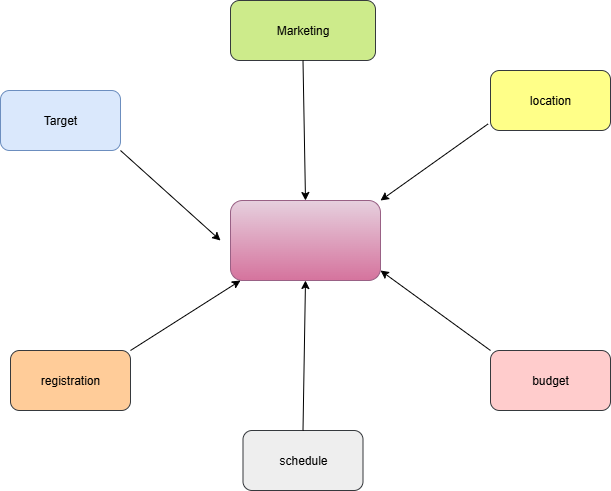

The diagram above was exported from draw.io. Its source (the exported page's mxGraphModel, read from the mxfile embedded in the PNG):
<mxGraphModel dx="1226" dy="661" grid="1" gridSize="10" guides="1" tooltips="1" connect="1" arrows="1" fold="1" page="1" pageScale="1" pageWidth="827" pageHeight="1169" math="0" shadow="0">
  <root>
    <mxCell id="0" />
    <mxCell id="1" parent="0" />
    <mxCell id="sN8AuYjK06TwRxL9xh93-1" value="" style="rounded=1;whiteSpace=wrap;html=1;fillColor=#e6d0de;gradientColor=#d5739d;strokeColor=#996185;" vertex="1" parent="1">
      <mxGeometry x="350" y="240" width="150" height="80" as="geometry" />
    </mxCell>
    <mxCell id="sN8AuYjK06TwRxL9xh93-2" value="Marketing" style="rounded=1;whiteSpace=wrap;html=1;fillColor=#cdeb8b;strokeColor=#36393d;" vertex="1" parent="1">
      <mxGeometry x="350" y="40" width="145" height="60" as="geometry" />
    </mxCell>
    <mxCell id="sN8AuYjK06TwRxL9xh93-3" value="location" style="rounded=1;whiteSpace=wrap;html=1;fillColor=#ffff88;strokeColor=#36393d;" vertex="1" parent="1">
      <mxGeometry x="610" y="110" width="120" height="60" as="geometry" />
    </mxCell>
    <mxCell id="sN8AuYjK06TwRxL9xh93-4" value="Target" style="rounded=1;whiteSpace=wrap;html=1;fillColor=#dae8fc;strokeColor=#6c8ebf;" vertex="1" parent="1">
      <mxGeometry x="120" y="130" width="120" height="60" as="geometry" />
    </mxCell>
    <mxCell id="sN8AuYjK06TwRxL9xh93-5" value="registration" style="rounded=1;whiteSpace=wrap;html=1;fillColor=#ffcc99;strokeColor=#36393d;" vertex="1" parent="1">
      <mxGeometry x="130" y="390" width="120" height="60" as="geometry" />
    </mxCell>
    <mxCell id="sN8AuYjK06TwRxL9xh93-6" value="schedule" style="rounded=1;whiteSpace=wrap;html=1;fillColor=#eeeeee;strokeColor=#36393d;" vertex="1" parent="1">
      <mxGeometry x="362.5" y="470" width="120" height="60" as="geometry" />
    </mxCell>
    <mxCell id="sN8AuYjK06TwRxL9xh93-7" value="budget" style="rounded=1;whiteSpace=wrap;html=1;fillColor=#ffcccc;strokeColor=#36393d;" vertex="1" parent="1">
      <mxGeometry x="610" y="390" width="120" height="60" as="geometry" />
    </mxCell>
    <mxCell id="sN8AuYjK06TwRxL9xh93-10" value="" style="endArrow=classic;html=1;rounded=0;exitX=0.5;exitY=1;exitDx=0;exitDy=0;entryX=0.5;entryY=0;entryDx=0;entryDy=0;" edge="1" parent="1" source="sN8AuYjK06TwRxL9xh93-2" target="sN8AuYjK06TwRxL9xh93-1">
      <mxGeometry width="50" height="50" relative="1" as="geometry">
        <mxPoint x="390" y="320" as="sourcePoint" />
        <mxPoint x="440" y="270" as="targetPoint" />
      </mxGeometry>
    </mxCell>
    <mxCell id="sN8AuYjK06TwRxL9xh93-11" value="" style="endArrow=classic;html=1;rounded=0;exitX=1;exitY=1;exitDx=0;exitDy=0;" edge="1" parent="1" source="sN8AuYjK06TwRxL9xh93-4">
      <mxGeometry width="50" height="50" relative="1" as="geometry">
        <mxPoint x="390" y="320" as="sourcePoint" />
        <mxPoint x="340" y="280" as="targetPoint" />
      </mxGeometry>
    </mxCell>
    <mxCell id="sN8AuYjK06TwRxL9xh93-12" value="" style="endArrow=classic;html=1;rounded=0;exitX=1;exitY=0;exitDx=0;exitDy=0;" edge="1" parent="1" source="sN8AuYjK06TwRxL9xh93-5">
      <mxGeometry width="50" height="50" relative="1" as="geometry">
        <mxPoint x="390" y="320" as="sourcePoint" />
        <mxPoint x="360" y="320" as="targetPoint" />
      </mxGeometry>
    </mxCell>
    <mxCell id="sN8AuYjK06TwRxL9xh93-13" value="" style="endArrow=classic;html=1;rounded=0;exitX=0.5;exitY=0;exitDx=0;exitDy=0;entryX=0.5;entryY=1;entryDx=0;entryDy=0;" edge="1" parent="1" source="sN8AuYjK06TwRxL9xh93-6" target="sN8AuYjK06TwRxL9xh93-1">
      <mxGeometry width="50" height="50" relative="1" as="geometry">
        <mxPoint x="390" y="320" as="sourcePoint" />
        <mxPoint x="440" y="270" as="targetPoint" />
      </mxGeometry>
    </mxCell>
    <mxCell id="sN8AuYjK06TwRxL9xh93-14" value="" style="endArrow=classic;html=1;rounded=0;exitX=0;exitY=0;exitDx=0;exitDy=0;" edge="1" parent="1" source="sN8AuYjK06TwRxL9xh93-7">
      <mxGeometry width="50" height="50" relative="1" as="geometry">
        <mxPoint x="390" y="320" as="sourcePoint" />
        <mxPoint x="500" y="310" as="targetPoint" />
      </mxGeometry>
    </mxCell>
    <mxCell id="sN8AuYjK06TwRxL9xh93-15" value="" style="endArrow=classic;html=1;rounded=0;exitX=-0.02;exitY=0.89;exitDx=0;exitDy=0;exitPerimeter=0;entryX=1;entryY=0;entryDx=0;entryDy=0;" edge="1" parent="1" source="sN8AuYjK06TwRxL9xh93-3" target="sN8AuYjK06TwRxL9xh93-1">
      <mxGeometry width="50" height="50" relative="1" as="geometry">
        <mxPoint x="390" y="320" as="sourcePoint" />
        <mxPoint x="440" y="270" as="targetPoint" />
      </mxGeometry>
    </mxCell>
  </root>
</mxGraphModel>